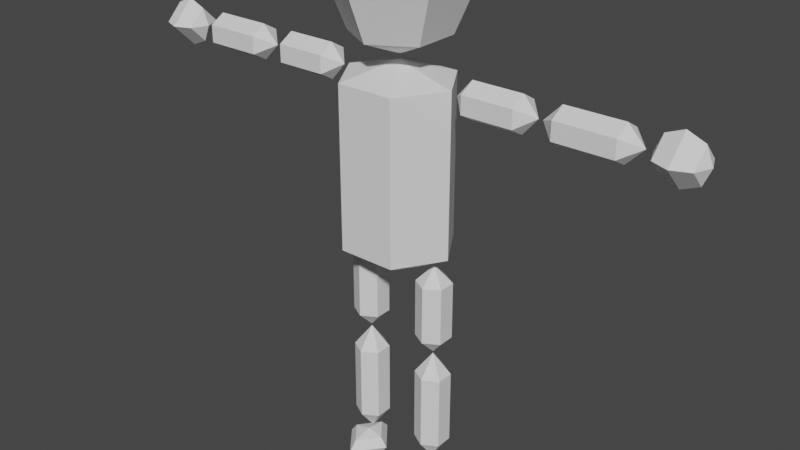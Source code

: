 # Source: SmallDummy.blend  (saved by Blender 3.3.6; exported with 4.5.12 LTS)
import bpy
from mathutils import Matrix  # noqa: F401  (used for matrix-valued properties, if any)

bpy.ops.wm.read_factory_settings(use_empty=True)
scene = bpy.context.scene
scene.name = 'Scene'

# ---- collections
col_utility = bpy.data.collections.new('Utility'); scene.collection.children.link(col_utility)
col_character = bpy.data.collections.new('Character'); scene.collection.children.link(col_character)

# ---- world
world_world = bpy.data.worlds.new('World'); scene.world = world_world
world_world.use_nodes = True; world_world.node_tree.nodes.clear()
_N = world_world.node_tree.nodes; _L = world_world.node_tree.links
n0 = _N.new('ShaderNodeOutputWorld'); n0.name = 'World Output'; n0.location = (300, 300)
n1 = _N.new('ShaderNodeBackground'); n1.name = 'Background'; n1.location = (10, 300)
n1.inputs[0].default_value = (0.05088, 0.05088, 0.05088, 1.0)
_L.new(n1.outputs[0], n0.inputs[0])
n0.is_active_output = True
world_world.color = (0.05088, 0.05088, 0.05088)
world_world.use_sun_shadow = False
world_world.sun_shadow_jitter_overblur = 0.0

# ---- meshes
me_cylinder_004 = bpy.data.meshes.new('Cylinder.004')
me_cylinder_004.from_pydata([(0.0, 0.0, 7.451e-09), (0.0, 0.0, 0.1583), (0.04385, -5.026e-06, 0.02325), (0.04385, -5.026e-06, 0.1462), (0.02192, -0.03496, 0.02325), (0.02192, -0.03496, 0.1462), (-0.02193, -0.03496, 0.02325), (-0.02193, -0.03496, 0.1462), (-0.04385, 5.026e-06, 0.02325), (-0.04385, 5.026e-06, 0.1462), (-0.02192, 0.03496, 0.02325), (-0.02192, 0.03496, 0.1462), (0.02193, 0.03496, 0.02325), (0.02193, 0.03496, 0.1462), (0.02947, -3.377e-06, 0.01562), (-0.02947, 3.377e-06, 0.01562)], [], [(0, 14, 2, 4), (1, 5, 3), (2, 3, 5, 4), (0, 4, 6), (1, 7, 5), (4, 5, 7, 6), (0, 6, 8, 15), (1, 9, 7), (6, 7, 9, 8), (0, 15, 8, 10), (1, 11, 9), (8, 9, 11, 10), (0, 10, 12), (1, 13, 11), (10, 11, 13, 12), (0, 12, 2, 14), (1, 3, 13), (12, 13, 3, 2)])
_uv = me_cylinder_004.uv_layers.new(name='UVMap')
_uv.uv.foreach_set('vector', [0.75, 0.25, 0.75, 0.37, 0.75, 0.49, 0.9578, 0.37, 0.25, 0.25, 0.4578, 0.37, 0.25, 0.49, 1.0, 0.5, 1.0, 1.0, 0.8333, 1.0, 0.8333, 0.5, 0.75, 0.25, 0.9578, 0.37, 0.9578, 0.13, 0.25, 0.25, 0.4578, 0.13, 0.4578, 0.37, 0.8333, 0.5, 0.8333, 1.0, 0.6667, 1.0, 0.6667, 0.5, 0.75, 0.25, 0.9578, 0.13, 0.75, 0.01, 0.75, 0.13, 0.25, 0.25, 0.25, 0.01, 0.4578, 0.13, 0.6667, 0.5, 0.6667, 1.0, 0.5, 1.0, 0.5, 0.5, 0.75, 0.25, 0.75, 0.13, 0.75, 0.01, 0.5422, 0.13, 0.25, 0.25, 0.04215, 0.13, 0.25, 0.01, 0.5, 0.5, 0.5, 1.0, 0.3333, 1.0, 0.3333, 0.5, 0.75, 0.25, 0.5422, 0.13, 0.5422, 0.37, 0.25, 0.25, 0.04215, 0.37, 0.04215, 0.13, 0.3333, 0.5, 0.3333, 1.0, 0.1667, 1.0, 0.1667, 0.5, 0.75, 0.25, 0.5422, 0.37, 0.75, 0.49, 0.75, 0.37, 0.25, 0.25, 0.25, 0.49, 0.04215, 0.37, 0.1667, 0.5, 0.1667, 1.0, -8.941e-08, 1.0, -8.941e-08, 0.5])
me_cylinder_004.update()
me_sphere_005 = bpy.data.meshes.new('Sphere.005')
me_sphere_005.from_pydata([(-4.525e-13, 0.03657, 0.08871), (-6.65e-13, 0.05118, 0.05345), (-4.525e-13, 0.03657, 0.01818), (0.03054, 0.01894, 0.08871), (0.04319, 0.02624, 0.05345), (0.03054, 0.01894, 0.01818), (0.03054, -0.01632, 0.08871), (0.04319, -0.02362, 0.05345), (0.03054, -0.01632, 0.01818), (-7.43e-09, -0.03395, 0.08871), (-7.43e-09, -0.04856, 0.05345), (-7.43e-09, -0.03395, 0.01818), (6.066e-14, 0.00131, 0.003578), (6.066e-14, 0.00131, 0.1033), (-0.03054, -0.01632, 0.08871), (-0.04319, -0.02362, 0.05345), (-0.03054, -0.01632, 0.01818), (-0.03054, 0.01894, 0.08871), (-0.04319, 0.02624, 0.05345), (-0.03054, 0.01894, 0.01818)], [], [(2, 1, 4, 5), (0, 13, 3), (12, 2, 5), (1, 0, 3, 4), (5, 4, 7, 8), (3, 13, 6), (12, 5, 8), (4, 3, 6, 7), (8, 7, 10, 11), (6, 13, 9), (12, 8, 11), (7, 6, 9, 10), (11, 10, 15, 16), (9, 13, 14), (12, 11, 16), (10, 9, 14, 15), (16, 15, 18, 19), (14, 13, 17), (12, 16, 19), (15, 14, 17, 18), (18, 17, 0, 1), (19, 18, 1, 2), (17, 13, 0), (12, 19, 2)])
_uv = me_sphere_005.uv_layers.new(name='UVMap')
_uv.uv.foreach_set('vector', [0.6667, 0.25, 0.6667, 0.5, 0.5, 0.5, 0.5, 0.25, 0.6667, 0.75, 0.5833, 1.0, 0.5, 0.75, 0.5833, 0.0, 0.6667, 0.25, 0.5, 0.25, 0.6667, 0.5, 0.6667, 0.75, 0.5, 0.75, 0.5, 0.5, 0.5, 0.25, 0.5, 0.5, 0.3333, 0.5, 0.3333, 0.25, 0.5, 0.75, 0.4167, 1.0, 0.3333, 0.75, 0.4167, 0.0, 0.5, 0.25, 0.3333, 0.25, 0.5, 0.5, 0.5, 0.75, 0.3333, 0.75, 0.3333, 0.5, 0.3333, 0.25, 0.3333, 0.5, 0.1667, 0.5, 0.1667, 0.25, 0.3333, 0.75, 0.25, 1.0, 0.1667, 0.75, 0.25, 0.0, 0.3333, 0.25, 0.1667, 0.25, 0.3333, 0.5, 0.3333, 0.75, 0.1667, 0.75, 0.1667, 0.5, 0.1667, 0.25, 0.1667, 0.5, 0.0, 0.5, 0.0, 0.25, 0.1667, 0.75, 0.08333, 1.0, 0.0, 0.75, 0.08333, 0.0, 0.1667, 0.25, 0.0, 0.25, 0.1667, 0.5, 0.1667, 0.75, 0.0, 0.75, 0.0, 0.5, 1.0, 0.25, 1.0, 0.5, 0.8333, 0.5, 0.8333, 0.25, 1.0, 0.75, 0.9167, 1.0, 0.8333, 0.75, 0.9167, 0.0, 1.0, 0.25, 0.8333, 0.25, 1.0, 0.5, 1.0, 0.75, 0.8333, 0.75, 0.8333, 0.5, 0.8333, 0.5, 0.8333, 0.75, 0.6667, 0.75, 0.6667, 0.5, 0.8333, 0.25, 0.8333, 0.5, 0.6667, 0.5, 0.6667, 0.25, 0.8333, 0.75, 0.75, 1.0, 0.6667, 0.75, 0.75, 0.0, 0.8333, 0.25, 0.6667, 0.25])
me_sphere_005.update()
me_cylinder_005 = bpy.data.meshes.new('Cylinder.005')
me_cylinder_005.from_pydata([(0.06606, 8.404e-06, -0.001898), (0.004468, 1.546e-05, -0.001898), (0.05461, 9.716e-06, 0.01151), (0.01592, 1.415e-05, 0.01151), (0.05461, -0.0116, 0.004804), (0.01592, -0.01159, 0.004804), (0.05461, -0.0116, -0.0086), (0.01592, -0.01159, -0.0086), (0.05461, 9.716e-06, -0.0153), (0.01592, 1.415e-05, -0.0153), (0.05461, 0.01162, -0.0086), (0.01592, 0.01162, -0.0086), (0.05461, 0.01162, 0.004804), (0.01592, 0.01162, 0.004804)], [], [(0, 2, 4), (1, 5, 3), (2, 3, 5, 4), (0, 4, 6), (1, 7, 5), (4, 5, 7, 6), (0, 6, 8), (1, 9, 7), (6, 7, 9, 8), (0, 8, 10), (1, 11, 9), (8, 9, 11, 10), (0, 10, 12), (1, 13, 11), (10, 11, 13, 12), (0, 12, 2), (1, 3, 13), (12, 13, 3, 2)])
_uv = me_cylinder_005.uv_layers.new(name='UVMap')
_uv.uv.foreach_set('vector', [0.75, 0.25, 0.75, 0.49, 0.9578, 0.37, 0.25, 0.25, 0.4578, 0.37, 0.25, 0.49, 1.0, 0.5, 1.0, 1.0, 0.8333, 1.0, 0.8333, 0.5, 0.75, 0.25, 0.9578, 0.37, 0.9578, 0.13, 0.25, 0.25, 0.4578, 0.13, 0.4578, 0.37, 0.8333, 0.5, 0.8333, 1.0, 0.6667, 1.0, 0.6667, 0.5, 0.75, 0.25, 0.9578, 0.13, 0.75, 0.01, 0.25, 0.25, 0.25, 0.01, 0.4578, 0.13, 0.6667, 0.5, 0.6667, 1.0, 0.5, 1.0, 0.5, 0.5, 0.75, 0.25, 0.75, 0.01, 0.5422, 0.13, 0.25, 0.25, 0.04215, 0.13, 0.25, 0.01, 0.5, 0.5, 0.5, 1.0, 0.3333, 1.0, 0.3333, 0.5, 0.75, 0.25, 0.5422, 0.13, 0.5422, 0.37, 0.25, 0.25, 0.04215, 0.37, 0.04215, 0.13, 0.3333, 0.5, 0.3333, 1.0, 0.1667, 1.0, 0.1667, 0.5, 0.75, 0.25, 0.5422, 0.37, 0.75, 0.49, 0.25, 0.25, 0.25, 0.49, 0.04215, 0.37, 0.1667, 0.5, 0.1667, 1.0, -8.941e-08, 1.0, -8.941e-08, 0.5])
me_cylinder_005.update()
me_cylinder_008 = bpy.data.meshes.new('Cylinder.008')
me_cylinder_008.from_pydata([(0.003178, 3.528e-06, -1.389e-10), (0.0724, 3.531e-06, -3.165e-09), (0.01605, 3.529e-06, 0.0134), (0.05953, 3.531e-06, 0.0134), (0.01605, 0.01161, 0.006702), (0.05953, 0.01161, 0.006702), (0.01605, 0.01161, -0.006702), (0.05953, 0.01161, -0.006702), (0.01605, 3.529e-06, -0.0134), (0.05953, 3.531e-06, -0.0134), (0.01605, -0.0116, -0.006702), (0.05953, -0.0116, -0.006702), (0.01605, -0.0116, 0.006702), (0.05953, -0.0116, 0.006702)], [], [(0, 2, 4), (1, 5, 3), (2, 3, 5, 4), (0, 4, 6), (1, 7, 5), (4, 5, 7, 6), (0, 6, 8), (1, 9, 7), (6, 7, 9, 8), (0, 8, 10), (1, 11, 9), (8, 9, 11, 10), (0, 10, 12), (1, 13, 11), (10, 11, 13, 12), (0, 12, 2), (1, 3, 13), (12, 13, 3, 2)])
_uv = me_cylinder_008.uv_layers.new(name='UVMap')
_uv.uv.foreach_set('vector', [0.75, 0.25, 0.75, 0.49, 0.9578, 0.37, 0.25, 0.25, 0.4578, 0.37, 0.25, 0.49, 1.0, 0.5, 1.0, 1.0, 0.8333, 1.0, 0.8333, 0.5, 0.75, 0.25, 0.9578, 0.37, 0.9578, 0.13, 0.25, 0.25, 0.4578, 0.13, 0.4578, 0.37, 0.8333, 0.5, 0.8333, 1.0, 0.6667, 1.0, 0.6667, 0.5, 0.75, 0.25, 0.9578, 0.13, 0.75, 0.01, 0.25, 0.25, 0.25, 0.01, 0.4578, 0.13, 0.6667, 0.5, 0.6667, 1.0, 0.5, 1.0, 0.5, 0.5, 0.75, 0.25, 0.75, 0.01, 0.5422, 0.13, 0.25, 0.25, 0.04215, 0.13, 0.25, 0.01, 0.5, 0.5, 0.5, 1.0, 0.3333, 1.0, 0.3333, 0.5, 0.75, 0.25, 0.5422, 0.13, 0.5422, 0.37, 0.25, 0.25, 0.04215, 0.37, 0.04215, 0.13, 0.3333, 0.5, 0.3333, 1.0, 0.1667, 1.0, 0.1667, 0.5, 0.75, 0.25, 0.5422, 0.37, 0.75, 0.49, 0.25, 0.25, 0.25, 0.49, 0.04215, 0.37, 0.1667, 0.5, 0.1667, 1.0, -8.941e-08, 1.0, -8.941e-08, 0.5])
me_cylinder_008.update()
me_sphere_002 = bpy.data.meshes.new('Sphere.002')
me_sphere_002.from_pydata([(0.02268, -1.178e-09, -0.0182), (0.03555, -6.155e-10, -0.01287), (0.009815, -0.01287, 6.956e-08), (0.02268, -0.0182, 6.923e-08), (0.03555, -0.01287, 6.843e-08), (0.009815, -6.155e-10, 0.01287), (0.02268, 4.13e-10, 0.0182), (0.03555, 5.095e-10, 0.01287), (0.04088, -3.825e-10, 6.764e-08), (0.004484, -1.974e-09, 6.923e-08), (0.009815, 0.01287, 6.731e-08), (0.02268, 0.0182, 6.605e-08), (0.03555, 0.01287, 6.618e-08), (0.009815, -3.991e-09, -0.01287)], [], [(0, 13, 2, 3), (1, 0, 3, 4), (13, 9, 2), (8, 1, 4), (4, 3, 6, 7), (2, 9, 5), (8, 4, 7), (3, 2, 5, 6), (7, 6, 11, 12), (5, 9, 10), (8, 7, 12), (6, 5, 10, 11), (11, 10, 13, 0), (12, 11, 0, 1), (10, 9, 13), (8, 12, 1)])
_uv = me_sphere_002.uv_layers.new(name='UVMap')
_uv.uv.foreach_set('vector', [0.75, 0.5, 0.75, 0.75, 0.5, 0.75, 0.5, 0.5, 0.75, 0.25, 0.75, 0.5, 0.5, 0.5, 0.5, 0.25, 0.75, 0.75, 0.625, 1.0, 0.5, 0.75, 0.625, 0.0, 0.75, 0.25, 0.5, 0.25, 0.5, 0.25, 0.5, 0.5, 0.25, 0.5, 0.25, 0.25, 0.5, 0.75, 0.375, 1.0, 0.25, 0.75, 0.375, 0.0, 0.5, 0.25, 0.25, 0.25, 0.5, 0.5, 0.5, 0.75, 0.25, 0.75, 0.25, 0.5, 0.25, 0.25, 0.25, 0.5, 0.0, 0.5, 0.0, 0.25, 0.25, 0.75, 0.125, 1.0, 0.0, 0.75, 0.125, 0.0, 0.25, 0.25, 0.0, 0.25, 0.25, 0.5, 0.25, 0.75, 0.0, 0.75, 0.0, 0.5, 1.0, 0.5, 1.0, 0.75, 0.75, 0.75, 0.75, 0.5, 1.0, 0.25, 1.0, 0.5, 0.75, 0.5, 0.75, 0.25, 1.0, 0.75, 0.875, 1.0, 0.75, 0.75, 0.875, 0.0, 1.0, 0.25, 0.75, 0.25])
me_sphere_002.update()
me_cylinder_006 = bpy.data.meshes.new('Cylinder.006')
me_cylinder_006.from_pydata([(-0.06606, 2.202e-06, -0.001898), (-0.004468, 1.561e-06, -0.001898), (-0.05461, 2.083e-06, -0.0153), (-0.01592, 1.68e-06, -0.0153), (-0.05461, -0.01161, -0.0086), (-0.01592, -0.01161, -0.0086), (-0.05461, -0.01161, 0.004804), (-0.01592, -0.01161, 0.004804), (-0.05461, 2.083e-06, 0.01151), (-0.01592, 1.68e-06, 0.01151), (-0.05461, 0.01161, 0.004804), (-0.01592, 0.01161, 0.004804), (-0.05461, 0.01161, -0.0086), (-0.01592, 0.01161, -0.0086)], [], [(0, 2, 4), (1, 5, 3), (2, 3, 5, 4), (0, 4, 6), (1, 7, 5), (4, 5, 7, 6), (0, 6, 8), (1, 9, 7), (6, 7, 9, 8), (0, 8, 10), (1, 11, 9), (8, 9, 11, 10), (0, 10, 12), (1, 13, 11), (10, 11, 13, 12), (0, 12, 2), (1, 3, 13), (12, 13, 3, 2)])
_uv = me_cylinder_006.uv_layers.new(name='UVMap')
_uv.uv.foreach_set('vector', [0.75, 0.25, 0.75, 0.49, 0.9578, 0.37, 0.25, 0.25, 0.4578, 0.37, 0.25, 0.49, 1.0, 0.5, 1.0, 1.0, 0.8333, 1.0, 0.8333, 0.5, 0.75, 0.25, 0.9578, 0.37, 0.9578, 0.13, 0.25, 0.25, 0.4578, 0.13, 0.4578, 0.37, 0.8333, 0.5, 0.8333, 1.0, 0.6667, 1.0, 0.6667, 0.5, 0.75, 0.25, 0.9578, 0.13, 0.75, 0.01, 0.25, 0.25, 0.25, 0.01, 0.4578, 0.13, 0.6667, 0.5, 0.6667, 1.0, 0.5, 1.0, 0.5, 0.5, 0.75, 0.25, 0.75, 0.01, 0.5422, 0.13, 0.25, 0.25, 0.04215, 0.13, 0.25, 0.01, 0.5, 0.5, 0.5, 1.0, 0.3333, 1.0, 0.3333, 0.5, 0.75, 0.25, 0.5422, 0.13, 0.5422, 0.37, 0.25, 0.25, 0.04215, 0.37, 0.04215, 0.13, 0.3333, 0.5, 0.3333, 1.0, 0.1667, 1.0, 0.1667, 0.5, 0.75, 0.25, 0.5422, 0.37, 0.75, 0.49, 0.25, 0.25, 0.25, 0.49, 0.04215, 0.37, 0.1667, 0.5, 0.1667, 1.0, -8.941e-08, 1.0, -8.941e-08, 0.5])
me_cylinder_006.update()
me_cylinder_007 = bpy.data.meshes.new('Cylinder.007')
me_cylinder_007.from_pydata([(-0.0724, 4.142e-06, 3.165e-09), (-0.003178, -3.791e-06, 1.389e-10), (-0.05953, 2.667e-06, -0.0134), (-0.01605, -2.316e-06, -0.0134), (-0.05953, -0.01161, -0.006702), (-0.01605, -0.01161, -0.006702), (-0.05953, -0.01161, 0.006702), (-0.01605, -0.01161, 0.006702), (-0.05953, 2.667e-06, 0.0134), (-0.01605, -2.316e-06, 0.0134), (-0.05953, 0.01161, 0.006702), (-0.01604, 0.01161, 0.006702), (-0.05953, 0.01161, -0.006702), (-0.01604, 0.01161, -0.006702)], [], [(0, 2, 4), (1, 5, 3), (2, 3, 5, 4), (0, 4, 6), (1, 7, 5), (4, 5, 7, 6), (0, 6, 8), (1, 9, 7), (6, 7, 9, 8), (0, 8, 10), (1, 11, 9), (8, 9, 11, 10), (0, 10, 12), (1, 13, 11), (10, 11, 13, 12), (0, 12, 2), (1, 3, 13), (12, 13, 3, 2)])
_uv = me_cylinder_007.uv_layers.new(name='UVMap')
_uv.uv.foreach_set('vector', [0.75, 0.25, 0.75, 0.49, 0.9578, 0.37, 0.25, 0.25, 0.4578, 0.37, 0.25, 0.49, 1.0, 0.5, 1.0, 1.0, 0.8333, 1.0, 0.8333, 0.5, 0.75, 0.25, 0.9578, 0.37, 0.9578, 0.13, 0.25, 0.25, 0.4578, 0.13, 0.4578, 0.37, 0.8333, 0.5, 0.8333, 1.0, 0.6667, 1.0, 0.6667, 0.5, 0.75, 0.25, 0.9578, 0.13, 0.75, 0.01, 0.25, 0.25, 0.25, 0.01, 0.4578, 0.13, 0.6667, 0.5, 0.6667, 1.0, 0.5, 1.0, 0.5, 0.5, 0.75, 0.25, 0.75, 0.01, 0.5422, 0.13, 0.25, 0.25, 0.04215, 0.13, 0.25, 0.01, 0.5, 0.5, 0.5, 1.0, 0.3333, 1.0, 0.3333, 0.5, 0.75, 0.25, 0.5422, 0.13, 0.5422, 0.37, 0.25, 0.25, 0.04215, 0.37, 0.04215, 0.13, 0.3333, 0.5, 0.3333, 1.0, 0.1667, 1.0, 0.1667, 0.5, 0.75, 0.25, 0.5422, 0.37, 0.75, 0.49, 0.25, 0.25, 0.25, 0.49, 0.04215, 0.37, 0.1667, 0.5, 0.1667, 1.0, -8.941e-08, 1.0, -8.941e-08, 0.5])
me_cylinder_007.update()
me_sphere_003 = bpy.data.meshes.new('Sphere.003')
me_sphere_003.from_pydata([(-0.02268, -4.462e-06, 0.0182), (-0.009815, -4.463e-06, 0.01287), (-0.03555, 0.01286, 1.051e-07), (-0.02268, 0.01819, 1.043e-07), (-0.009815, 0.01286, 1.04e-07), (-0.03555, -4.463e-06, -0.01287), (-0.02268, -4.464e-06, -0.0182), (-0.009815, -4.464e-06, -0.01287), (-0.004484, -4.463e-06, 1.043e-07), (-0.04088, -4.461e-06, 1.059e-07), (-0.03555, -0.01287, 1.074e-07), (-0.02268, -0.0182, 1.075e-07), (-0.009815, -0.01287, 1.063e-07), (-0.03555, -4.459e-06, 0.01287)], [], [(0, 13, 2, 3), (1, 0, 3, 4), (13, 9, 2), (8, 1, 4), (4, 3, 6, 7), (2, 9, 5), (8, 4, 7), (3, 2, 5, 6), (7, 6, 11, 12), (5, 9, 10), (8, 7, 12), (6, 5, 10, 11), (11, 10, 13, 0), (12, 11, 0, 1), (10, 9, 13), (8, 12, 1)])
_uv = me_sphere_003.uv_layers.new(name='UVMap')
_uv.uv.foreach_set('vector', [0.75, 0.5, 0.75, 0.75, 0.5, 0.75, 0.5, 0.5, 0.75, 0.25, 0.75, 0.5, 0.5, 0.5, 0.5, 0.25, 0.75, 0.75, 0.625, 1.0, 0.5, 0.75, 0.625, 0.0, 0.75, 0.25, 0.5, 0.25, 0.5, 0.25, 0.5, 0.5, 0.25, 0.5, 0.25, 0.25, 0.5, 0.75, 0.375, 1.0, 0.25, 0.75, 0.375, 0.0, 0.5, 0.25, 0.25, 0.25, 0.5, 0.5, 0.5, 0.75, 0.25, 0.75, 0.25, 0.5, 0.25, 0.25, 0.25, 0.5, 0.0, 0.5, 0.0, 0.25, 0.25, 0.75, 0.125, 1.0, 0.0, 0.75, 0.125, 0.0, 0.25, 0.25, 0.0, 0.25, 0.25, 0.5, 0.25, 0.75, 0.0, 0.75, 0.0, 0.5, 1.0, 0.5, 1.0, 0.75, 0.75, 0.75, 0.75, 0.5, 1.0, 0.25, 1.0, 0.5, 0.75, 0.5, 0.75, 0.25, 1.0, 0.75, 0.875, 1.0, 0.75, 0.75, 0.875, 0.0, 1.0, 0.25, 0.75, 0.25])
me_sphere_003.update()
me_cylinder_003 = bpy.data.meshes.new('Cylinder.003')
me_cylinder_003.from_pydata([(-1.598e-08, 0.003528, -0.07409), (-1.598e-08, 0.003528, -0.002506), (-1.598e-08, 0.01693, -0.06078), (-1.598e-08, 0.01693, -0.01581), (0.01161, 0.01023, -0.06078), (0.01161, 0.01023, -0.01581), (0.01161, -0.003173, -0.06078), (0.01161, -0.003173, -0.01581), (-1.598e-08, -0.009875, -0.06078), (-1.598e-08, -0.009875, -0.01581), (-0.01161, -0.003173, -0.06078), (-0.01161, -0.003173, -0.01581), (-0.01161, 0.01023, -0.06078), (-0.01161, 0.01023, -0.01581)], [], [(0, 2, 4), (1, 5, 3), (2, 3, 5, 4), (0, 4, 6), (1, 7, 5), (4, 5, 7, 6), (0, 6, 8), (1, 9, 7), (6, 7, 9, 8), (0, 8, 10), (1, 11, 9), (8, 9, 11, 10), (0, 10, 12), (1, 13, 11), (10, 11, 13, 12), (0, 12, 2), (1, 3, 13), (12, 13, 3, 2)])
_uv = me_cylinder_003.uv_layers.new(name='UVMap')
_uv.uv.foreach_set('vector', [0.75, 0.25, 0.75, 0.49, 0.9578, 0.37, 0.25, 0.25, 0.4578, 0.37, 0.25, 0.49, 1.0, 0.5, 1.0, 1.0, 0.8333, 1.0, 0.8333, 0.5, 0.75, 0.25, 0.9578, 0.37, 0.9578, 0.13, 0.25, 0.25, 0.4578, 0.13, 0.4578, 0.37, 0.8333, 0.5, 0.8333, 1.0, 0.6667, 1.0, 0.6667, 0.5, 0.75, 0.25, 0.9578, 0.13, 0.75, 0.01, 0.25, 0.25, 0.25, 0.01, 0.4578, 0.13, 0.6667, 0.5, 0.6667, 1.0, 0.5, 1.0, 0.5, 0.5, 0.75, 0.25, 0.75, 0.01, 0.5422, 0.13, 0.25, 0.25, 0.04215, 0.13, 0.25, 0.01, 0.5, 0.5, 0.5, 1.0, 0.3333, 1.0, 0.3333, 0.5, 0.75, 0.25, 0.5422, 0.13, 0.5422, 0.37, 0.25, 0.25, 0.04215, 0.37, 0.04215, 0.13, 0.3333, 0.5, 0.3333, 1.0, 0.1667, 1.0, 0.1667, 0.5, 0.75, 0.25, 0.5422, 0.37, 0.75, 0.49, 0.25, 0.25, 0.25, 0.49, 0.04215, 0.37, 0.1667, 0.5, 0.1667, 1.0, -8.941e-08, 1.0, -8.941e-08, 0.5])
me_cylinder_003.update()
me_cylinder = bpy.data.meshes.new('Cylinder')
me_cylinder.from_pydata([(-3.196e-09, -6.985e-10, -0.09453), (-3.196e-09, -6.985e-10, -0.00142), (-3.196e-09, 0.0134, -0.07722), (-3.196e-09, 0.0134, -0.01873), (0.01161, 0.006702, -0.07722), (0.01161, 0.006702, -0.01873), (0.01161, -0.006702, -0.07722), (0.01161, -0.006702, -0.01873), (-3.196e-09, -0.0134, -0.07722), (-3.196e-09, -0.0134, -0.01873), (-0.01161, -0.006702, -0.07722), (-0.01161, -0.006702, -0.01873), (-0.01161, 0.006702, -0.07722), (-0.01161, 0.006702, -0.01873)], [], [(0, 2, 4), (1, 5, 3), (2, 3, 5, 4), (0, 4, 6), (1, 7, 5), (4, 5, 7, 6), (0, 6, 8), (1, 9, 7), (6, 7, 9, 8), (0, 8, 10), (1, 11, 9), (8, 9, 11, 10), (0, 10, 12), (1, 13, 11), (10, 11, 13, 12), (0, 12, 2), (1, 3, 13), (12, 13, 3, 2)])
_uv = me_cylinder.uv_layers.new(name='UVMap')
_uv.uv.foreach_set('vector', [0.75, 0.25, 0.75, 0.49, 0.9578, 0.37, 0.25, 0.25, 0.4578, 0.37, 0.25, 0.49, 1.0, 0.5, 1.0, 1.0, 0.8333, 1.0, 0.8333, 0.5, 0.75, 0.25, 0.9578, 0.37, 0.9578, 0.13, 0.25, 0.25, 0.4578, 0.13, 0.4578, 0.37, 0.8333, 0.5, 0.8333, 1.0, 0.6667, 1.0, 0.6667, 0.5, 0.75, 0.25, 0.9578, 0.13, 0.75, 0.01, 0.25, 0.25, 0.25, 0.01, 0.4578, 0.13, 0.6667, 0.5, 0.6667, 1.0, 0.5, 1.0, 0.5, 0.5, 0.75, 0.25, 0.75, 0.01, 0.5422, 0.13, 0.25, 0.25, 0.04215, 0.13, 0.25, 0.01, 0.5, 0.5, 0.5, 1.0, 0.3333, 1.0, 0.3333, 0.5, 0.75, 0.25, 0.5422, 0.13, 0.5422, 0.37, 0.25, 0.25, 0.04215, 0.37, 0.04215, 0.13, 0.3333, 0.5, 0.3333, 1.0, 0.1667, 1.0, 0.1667, 0.5, 0.75, 0.25, 0.5422, 0.37, 0.75, 0.49, 0.25, 0.25, 0.25, 0.49, 0.04215, 0.37, 0.1667, 0.5, 0.1667, 1.0, -8.941e-08, 1.0, -8.941e-08, 0.5])
me_cylinder.update()
me_sphere_004 = bpy.data.meshes.new('Sphere.004')
me_sphere_004.from_pydata([(4.339e-09, -0.02818, -0.01089), (4.339e-09, -0.02156, -0.003646), (-0.01287, -0.005558, -0.01814), (-0.0182, -0.005558, -0.01089), (-0.01287, -0.005558, -0.003646), (5.464e-09, 0.01044, -0.01814), (5.93e-09, 0.01707, -0.01089), (5.464e-09, 0.01044, -0.003646), (4.339e-09, -0.005558, -0.0006452), (4.339e-09, -0.005558, -0.02114), (0.01287, -0.005558, -0.01814), (0.0182, -0.005558, -0.01089), (0.01287, -0.005558, -0.003646), (2.089e-09, -0.02156, -0.01814)], [], [(0, 13, 2, 3), (1, 0, 3, 4), (13, 9, 2), (8, 1, 4), (4, 3, 6, 7), (2, 9, 5), (8, 4, 7), (3, 2, 5, 6), (7, 6, 11, 12), (5, 9, 10), (8, 7, 12), (6, 5, 10, 11), (11, 10, 13, 0), (12, 11, 0, 1), (10, 9, 13), (8, 12, 1)])
_uv = me_sphere_004.uv_layers.new(name='UVMap')
_uv.uv.foreach_set('vector', [0.75, 0.5, 0.75, 0.75, 0.5, 0.75, 0.5, 0.5, 0.75, 0.25, 0.75, 0.5, 0.5, 0.5, 0.5, 0.25, 0.75, 0.75, 0.625, 1.0, 0.5, 0.75, 0.625, 0.0, 0.75, 0.25, 0.5, 0.25, 0.5, 0.25, 0.5, 0.5, 0.25, 0.5, 0.25, 0.25, 0.5, 0.75, 0.375, 1.0, 0.25, 0.75, 0.375, 0.0, 0.5, 0.25, 0.25, 0.25, 0.5, 0.5, 0.5, 0.75, 0.25, 0.75, 0.25, 0.5, 0.25, 0.25, 0.25, 0.5, 0.0, 0.5, 0.0, 0.25, 0.25, 0.75, 0.125, 1.0, 0.0, 0.75, 0.125, 0.0, 0.25, 0.25, 0.0, 0.25, 0.25, 0.5, 0.25, 0.75, 0.0, 0.75, 0.0, 0.5, 1.0, 0.5, 1.0, 0.75, 0.75, 0.75, 0.75, 0.5, 1.0, 0.25, 1.0, 0.5, 0.75, 0.5, 0.75, 0.25, 1.0, 0.75, 0.875, 1.0, 0.75, 0.75, 0.875, 0.0, 1.0, 0.25, 0.75, 0.25])
me_sphere_004.update()
me_cylinder_002 = bpy.data.meshes.new('Cylinder.002')
me_cylinder_002.from_pydata([(-5.125e-14, 0.003522, -0.07409), (-5.125e-14, 0.003522, -0.002506), (-2.463e-13, 0.01693, -0.06078), (-2.463e-13, 0.01693, -0.01581), (0.01161, 0.01022, -0.06078), (0.01161, 0.01022, -0.01581), (0.01161, -0.00318, -0.06078), (0.01161, -0.00318, -0.01581), (1.438e-13, -0.009882, -0.06078), (1.438e-13, -0.009882, -0.01581), (-0.01161, -0.00318, -0.06078), (-0.01161, -0.00318, -0.01581), (-0.01161, 0.01022, -0.06078), (-0.01161, 0.01022, -0.01581)], [], [(0, 2, 4), (1, 5, 3), (2, 3, 5, 4), (0, 4, 6), (1, 7, 5), (4, 5, 7, 6), (0, 6, 8), (1, 9, 7), (6, 7, 9, 8), (0, 8, 10), (1, 11, 9), (8, 9, 11, 10), (0, 10, 12), (1, 13, 11), (10, 11, 13, 12), (0, 12, 2), (1, 3, 13), (12, 13, 3, 2)])
_uv = me_cylinder_002.uv_layers.new(name='UVMap')
_uv.uv.foreach_set('vector', [0.75, 0.25, 0.75, 0.49, 0.9578, 0.37, 0.25, 0.25, 0.4578, 0.37, 0.25, 0.49, 1.0, 0.5, 1.0, 1.0, 0.8333, 1.0, 0.8333, 0.5, 0.75, 0.25, 0.9578, 0.37, 0.9578, 0.13, 0.25, 0.25, 0.4578, 0.13, 0.4578, 0.37, 0.8333, 0.5, 0.8333, 1.0, 0.6667, 1.0, 0.6667, 0.5, 0.75, 0.25, 0.9578, 0.13, 0.75, 0.01, 0.25, 0.25, 0.25, 0.01, 0.4578, 0.13, 0.6667, 0.5, 0.6667, 1.0, 0.5, 1.0, 0.5, 0.5, 0.75, 0.25, 0.75, 0.01, 0.5422, 0.13, 0.25, 0.25, 0.04215, 0.13, 0.25, 0.01, 0.5, 0.5, 0.5, 1.0, 0.3333, 1.0, 0.3333, 0.5, 0.75, 0.25, 0.5422, 0.13, 0.5422, 0.37, 0.25, 0.25, 0.04215, 0.37, 0.04215, 0.13, 0.3333, 0.5, 0.3333, 1.0, 0.1667, 1.0, 0.1667, 0.5, 0.75, 0.25, 0.5422, 0.37, 0.75, 0.49, 0.25, 0.25, 0.25, 0.49, 0.04215, 0.37, 0.1667, 0.5, 0.1667, 1.0, -8.941e-08, 1.0, -8.941e-08, 0.5])
me_cylinder_002.update()
me_cylinder_001 = bpy.data.meshes.new('Cylinder.001')
me_cylinder_001.from_pydata([(-1.123e-30, -6.985e-10, -0.09453), (-1.123e-30, -6.985e-10, -0.00142), (2.155e-23, 0.0134, -0.07722), (2.155e-23, 0.0134, -0.01873), (0.01161, 0.006702, -0.07722), (0.01161, 0.006702, -0.01873), (0.01161, -0.006702, -0.07722), (0.01161, -0.006702, -0.01873), (-2.155e-23, -0.0134, -0.07722), (-2.155e-23, -0.0134, -0.01873), (-0.01161, -0.006702, -0.07722), (-0.01161, -0.006702, -0.01873), (-0.01161, 0.006702, -0.07722), (-0.01161, 0.006702, -0.01873)], [], [(0, 2, 4), (1, 5, 3), (2, 3, 5, 4), (0, 4, 6), (1, 7, 5), (4, 5, 7, 6), (0, 6, 8), (1, 9, 7), (6, 7, 9, 8), (0, 8, 10), (1, 11, 9), (8, 9, 11, 10), (0, 10, 12), (1, 13, 11), (10, 11, 13, 12), (0, 12, 2), (1, 3, 13), (12, 13, 3, 2)])
_uv = me_cylinder_001.uv_layers.new(name='UVMap')
_uv.uv.foreach_set('vector', [0.75, 0.25, 0.75, 0.49, 0.9578, 0.37, 0.25, 0.25, 0.4578, 0.37, 0.25, 0.49, 1.0, 0.5, 1.0, 1.0, 0.8333, 1.0, 0.8333, 0.5, 0.75, 0.25, 0.9578, 0.37, 0.9578, 0.13, 0.25, 0.25, 0.4578, 0.13, 0.4578, 0.37, 0.8333, 0.5, 0.8333, 1.0, 0.6667, 1.0, 0.6667, 0.5, 0.75, 0.25, 0.9578, 0.13, 0.75, 0.01, 0.25, 0.25, 0.25, 0.01, 0.4578, 0.13, 0.6667, 0.5, 0.6667, 1.0, 0.5, 1.0, 0.5, 0.5, 0.75, 0.25, 0.75, 0.01, 0.5422, 0.13, 0.25, 0.25, 0.04215, 0.13, 0.25, 0.01, 0.5, 0.5, 0.5, 1.0, 0.3333, 1.0, 0.3333, 0.5, 0.75, 0.25, 0.5422, 0.13, 0.5422, 0.37, 0.25, 0.25, 0.04215, 0.37, 0.04215, 0.13, 0.3333, 0.5, 0.3333, 1.0, 0.1667, 1.0, 0.1667, 0.5, 0.75, 0.25, 0.5422, 0.37, 0.75, 0.49, 0.25, 0.25, 0.25, 0.49, 0.04215, 0.37, 0.1667, 0.5, 0.1667, 1.0, -8.941e-08, 1.0, -8.941e-08, 0.5])
me_cylinder_001.update()
me_sphere_001 = bpy.data.meshes.new('Sphere.001')
me_sphere_001.from_pydata([(2.169e-09, -0.02818, -0.01089), (2.169e-09, -0.02156, -0.003646), (-0.01287, -0.005558, -0.01814), (-0.0182, -0.005558, -0.01089), (-0.01287, -0.005558, -0.003646), (3.295e-09, 0.01044, -0.01814), (3.761e-09, 0.01707, -0.01089), (3.295e-09, 0.01044, -0.003646), (2.169e-09, -0.005558, -0.0006452), (2.169e-09, -0.005558, -0.02114), (0.01287, -0.005558, -0.01814), (0.0182, -0.005558, -0.01089), (0.01287, -0.005558, -0.003646), (-8.085e-11, -0.02156, -0.01814)], [], [(0, 13, 2, 3), (1, 0, 3, 4), (13, 9, 2), (8, 1, 4), (4, 3, 6, 7), (2, 9, 5), (8, 4, 7), (3, 2, 5, 6), (7, 6, 11, 12), (5, 9, 10), (8, 7, 12), (6, 5, 10, 11), (11, 10, 13, 0), (12, 11, 0, 1), (10, 9, 13), (8, 12, 1)])
_uv = me_sphere_001.uv_layers.new(name='UVMap')
_uv.uv.foreach_set('vector', [0.75, 0.5, 0.75, 0.75, 0.5, 0.75, 0.5, 0.5, 0.75, 0.25, 0.75, 0.5, 0.5, 0.5, 0.5, 0.25, 0.75, 0.75, 0.625, 1.0, 0.5, 0.75, 0.625, 0.0, 0.75, 0.25, 0.5, 0.25, 0.5, 0.25, 0.5, 0.5, 0.25, 0.5, 0.25, 0.25, 0.5, 0.75, 0.375, 1.0, 0.25, 0.75, 0.375, 0.0, 0.5, 0.25, 0.25, 0.25, 0.5, 0.5, 0.5, 0.75, 0.25, 0.75, 0.25, 0.5, 0.25, 0.25, 0.25, 0.5, 0.0, 0.5, 0.0, 0.25, 0.25, 0.75, 0.125, 1.0, 0.0, 0.75, 0.125, 0.0, 0.25, 0.25, 0.0, 0.25, 0.25, 0.5, 0.25, 0.75, 0.0, 0.75, 0.0, 0.5, 1.0, 0.5, 1.0, 0.75, 0.75, 0.75, 0.75, 0.5, 1.0, 0.25, 1.0, 0.5, 0.75, 0.5, 0.75, 0.25, 1.0, 0.75, 0.875, 1.0, 0.75, 0.75, 0.875, 0.0, 1.0, 0.25, 0.75, 0.25])
me_sphere_001.update()
arm_armature = bpy.data.armatures.new('Armature')  # bones are not reproduced

# ---- objects
ob_torso = bpy.data.objects.new('TORSO', me_cylinder_004)
ob_head = bpy.data.objects.new('HEAD', me_sphere_005)
ob_upp_arm_l = bpy.data.objects.new('UPP_ARM_L', me_cylinder_005)
ob_low_arm_l = bpy.data.objects.new('LOW_ARM_L', me_cylinder_008)
ob_hand_l = bpy.data.objects.new('HAND_L', me_sphere_002)
ob_upp_arm_r = bpy.data.objects.new('UPP_ARM_R', me_cylinder_006)
ob_low_arm_r = bpy.data.objects.new('LOW_ARM_R', me_cylinder_007)
ob_hand_r = bpy.data.objects.new('HAND_R', me_sphere_003)
ob_upp_leg_l = bpy.data.objects.new('UPP_LEG_L', me_cylinder_003)
ob_low_leg_l = bpy.data.objects.new('LOW_LEG_L', me_cylinder)
ob_foot_l = bpy.data.objects.new('FOOT_L', me_sphere_004)
ob_upp_leg_r = bpy.data.objects.new('UPP_LEG_R', me_cylinder_002)
ob_low_leg_r = bpy.data.objects.new('LOW_LEG_R', me_cylinder_001)
ob_foot_r = bpy.data.objects.new('FOOT_R', me_sphere_001)
ob_armature = bpy.data.objects.new('Armature', arm_armature)
ob_empty = bpy.data.objects.new('Empty', None)

# ---- transforms, parenting, visibility, modifiers, constraints
ob_torso.parent = ob_armature
ob_torso.matrix_parent_inverse = Matrix(((4.668, -0.0, -0.0, -0.0), (-0.0, 4.668, 0.0, 2.174e-09), (-0.0, -0.0, 4.668, -0.8172), (-0.0, 0.0, -0.0, 1.0)))
ob_torso.location = (0.0, -4.657e-10, 0.175)
_vg = ob_torso.vertex_groups.new(name='Torso')
_vg.add([0, 1, 2, 3, 4, 5, 6, 7, 8, 9, 10, 11, 12, 13, 14, 15], 1.0, 'REPLACE')
_vg = ob_torso.vertex_groups.new(name='UArm.r')
_vg = ob_torso.vertex_groups.new(name='LArm.r')
_vg = ob_torso.vertex_groups.new(name='Hand.r')
_vg = ob_torso.vertex_groups.new(name='ULeg.r')
_vg = ob_torso.vertex_groups.new(name='LLeg.r')
_vg = ob_torso.vertex_groups.new(name='Foot.r')
_vg = ob_torso.vertex_groups.new(name='Head')
_vg = ob_torso.vertex_groups.new(name='UArm.l')
_vg = ob_torso.vertex_groups.new(name='LArm.l')
_vg = ob_torso.vertex_groups.new(name='Hand.l')
_vg = ob_torso.vertex_groups.new(name='ULeg.l')
_vg = ob_torso.vertex_groups.new(name='LLeg.l')
_vg = ob_torso.vertex_groups.new(name='Foot.l')
_m = ob_torso.modifiers.new('Armature', 'ARMATURE')
_m.object = ob_armature
ob_head.parent = ob_armature
ob_head.matrix_parent_inverse = Matrix(((4.668, -0.0, -0.0, -0.0), (-0.0, 4.668, 0.0, 2.174e-09), (-0.0, -0.0, 4.668, -0.8172), (-0.0, 0.0, -0.0, 1.0)))
ob_head.location = (-2.407e-35, 0.0, 0.3333)
_vg = ob_head.vertex_groups.new(name='Torso')
_vg = ob_head.vertex_groups.new(name='UArm.r')
_vg = ob_head.vertex_groups.new(name='LArm.r')
_vg = ob_head.vertex_groups.new(name='Hand.r')
_vg = ob_head.vertex_groups.new(name='ULeg.r')
_vg = ob_head.vertex_groups.new(name='LLeg.r')
_vg = ob_head.vertex_groups.new(name='Foot.r')
_vg = ob_head.vertex_groups.new(name='Head')
_vg.add([0, 1, 2, 3, 4, 5, 6, 7, 8, 9, 10, 11, 12, 13, 14, 15, 16, 17, 18, 19], 1.0, 'REPLACE')
_vg = ob_head.vertex_groups.new(name='UArm.l')
_vg = ob_head.vertex_groups.new(name='LArm.l')
_vg = ob_head.vertex_groups.new(name='Hand.l')
_vg = ob_head.vertex_groups.new(name='ULeg.l')
_vg = ob_head.vertex_groups.new(name='LLeg.l')
_vg = ob_head.vertex_groups.new(name='Foot.l')
_m = ob_head.modifiers.new('Armature', 'ARMATURE')
_m.object = ob_armature
ob_upp_arm_l.parent = ob_armature
ob_upp_arm_l.matrix_parent_inverse = Matrix(((4.668, -0.0, -0.0, -0.0), (-0.0, 4.668, 0.0, 2.174e-09), (-0.0, -0.0, 4.668, -0.8172), (-0.0, 0.0, -0.0, 1.0)))
ob_upp_arm_l.location = (0.04386, -5.025e-06, 0.3212)
_vg = ob_upp_arm_l.vertex_groups.new(name='Torso')
_vg = ob_upp_arm_l.vertex_groups.new(name='UArm.r')
_vg = ob_upp_arm_l.vertex_groups.new(name='LArm.r')
_vg = ob_upp_arm_l.vertex_groups.new(name='Hand.r')
_vg = ob_upp_arm_l.vertex_groups.new(name='ULeg.r')
_vg = ob_upp_arm_l.vertex_groups.new(name='LLeg.r')
_vg = ob_upp_arm_l.vertex_groups.new(name='Foot.r')
_vg = ob_upp_arm_l.vertex_groups.new(name='Head')
_vg = ob_upp_arm_l.vertex_groups.new(name='UArm.l')
_vg.add([0, 1, 2, 3, 4, 5, 6, 7, 8, 9, 10, 11, 12, 13], 1.0, 'REPLACE')
_vg = ob_upp_arm_l.vertex_groups.new(name='LArm.l')
_vg = ob_upp_arm_l.vertex_groups.new(name='Hand.l')
_vg = ob_upp_arm_l.vertex_groups.new(name='ULeg.l')
_vg = ob_upp_arm_l.vertex_groups.new(name='LLeg.l')
_vg = ob_upp_arm_l.vertex_groups.new(name='Foot.l')
_m = ob_upp_arm_l.modifiers.new('Armature', 'ARMATURE')
_m.object = ob_armature
ob_low_arm_l.parent = ob_armature
ob_low_arm_l.matrix_parent_inverse = Matrix(((4.668, -0.0, -0.0, -0.0), (-0.0, 4.668, 0.0, 2.174e-09), (-0.0, -0.0, 4.668, -0.8172), (-0.0, 0.0, -0.0, 1.0)))
ob_low_arm_l.location = (0.1099, 3.379e-06, 0.3193)
_vg = ob_low_arm_l.vertex_groups.new(name='Torso')
_vg = ob_low_arm_l.vertex_groups.new(name='UArm.r')
_vg = ob_low_arm_l.vertex_groups.new(name='LArm.r')
_vg = ob_low_arm_l.vertex_groups.new(name='Hand.r')
_vg = ob_low_arm_l.vertex_groups.new(name='ULeg.r')
_vg = ob_low_arm_l.vertex_groups.new(name='LLeg.r')
_vg = ob_low_arm_l.vertex_groups.new(name='Foot.r')
_vg = ob_low_arm_l.vertex_groups.new(name='Head')
_vg = ob_low_arm_l.vertex_groups.new(name='UArm.l')
_vg = ob_low_arm_l.vertex_groups.new(name='LArm.l')
_vg.add([0, 1, 2, 3, 4, 5, 6, 7, 8, 9, 10, 11, 12, 13], 1.0, 'REPLACE')
_vg = ob_low_arm_l.vertex_groups.new(name='Hand.l')
_vg = ob_low_arm_l.vertex_groups.new(name='ULeg.l')
_vg = ob_low_arm_l.vertex_groups.new(name='LLeg.l')
_vg = ob_low_arm_l.vertex_groups.new(name='Foot.l')
_m = ob_low_arm_l.modifiers.new('Armature', 'ARMATURE')
_m.object = ob_armature
ob_hand_l.parent = ob_armature
ob_hand_l.matrix_parent_inverse = Matrix(((4.668, -0.0, -0.0, -0.0), (-0.0, 4.668, 0.0, 2.174e-09), (-0.0, -0.0, 4.668, -0.8172), (-0.0, 0.0, -0.0, 1.0)))
ob_hand_l.location = (0.1823, 6.91e-06, 0.3193)
_vg = ob_hand_l.vertex_groups.new(name='Foot.l')
_vg = ob_hand_l.vertex_groups.new(name='Foot.r')
_vg = ob_hand_l.vertex_groups.new(name='Hand.l')
_vg.add([0, 1, 2, 3, 4, 5, 6, 7, 8, 9, 10, 11, 12, 13], 1.0, 'REPLACE')
_vg = ob_hand_l.vertex_groups.new(name='Hand.r')
_vg = ob_hand_l.vertex_groups.new(name='Head')
_vg = ob_hand_l.vertex_groups.new(name='LArm.l')
_vg = ob_hand_l.vertex_groups.new(name='LArm.r')
_vg = ob_hand_l.vertex_groups.new(name='LLeg.l')
_vg = ob_hand_l.vertex_groups.new(name='LLeg.r')
_vg = ob_hand_l.vertex_groups.new(name='Torso')
_vg = ob_hand_l.vertex_groups.new(name='UArm.l')
_vg = ob_hand_l.vertex_groups.new(name='UArm.r')
_vg = ob_hand_l.vertex_groups.new(name='ULeg.l')
_vg = ob_hand_l.vertex_groups.new(name='ULeg.r')
_m = ob_hand_l.modifiers.new('Armature', 'ARMATURE')
_m.object = ob_armature
ob_upp_arm_r.parent = ob_armature
ob_upp_arm_r.matrix_parent_inverse = Matrix(((4.668, -0.0, -0.0, -0.0), (-0.0, 4.668, 0.0, 2.174e-09), (-0.0, -0.0, 4.668, -0.8172), (-0.0, 0.0, -0.0, 1.0)))
ob_upp_arm_r.location = (-0.04385, 5.026e-06, 0.3212)
_vg = ob_upp_arm_r.vertex_groups.new(name='Torso')
_vg = ob_upp_arm_r.vertex_groups.new(name='UArm.r')
_vg.add([0, 1, 2, 3, 4, 5, 6, 7, 8, 9, 10, 11, 12, 13], 1.0, 'REPLACE')
_vg = ob_upp_arm_r.vertex_groups.new(name='LArm.r')
_vg = ob_upp_arm_r.vertex_groups.new(name='Hand.r')
_vg = ob_upp_arm_r.vertex_groups.new(name='ULeg.r')
_vg = ob_upp_arm_r.vertex_groups.new(name='LLeg.r')
_vg = ob_upp_arm_r.vertex_groups.new(name='Foot.r')
_vg = ob_upp_arm_r.vertex_groups.new(name='Head')
_vg = ob_upp_arm_r.vertex_groups.new(name='UArm.l')
_vg = ob_upp_arm_r.vertex_groups.new(name='LArm.l')
_vg = ob_upp_arm_r.vertex_groups.new(name='Hand.l')
_vg = ob_upp_arm_r.vertex_groups.new(name='ULeg.l')
_vg = ob_upp_arm_r.vertex_groups.new(name='LLeg.l')
_vg = ob_upp_arm_r.vertex_groups.new(name='Foot.l')
_m = ob_upp_arm_r.modifiers.new('Armature', 'ARMATURE')
_m.object = ob_armature
ob_low_arm_r.parent = ob_armature
ob_low_arm_r.matrix_parent_inverse = Matrix(((4.668, -0.0, -0.0, -0.0), (-0.0, 4.668, 0.0, 2.174e-09), (-0.0, -0.0, 4.668, -0.8172), (-0.0, 0.0, -0.0, 1.0)))
ob_low_arm_r.location = (-0.1099, 7.228e-06, 0.3193)
_vg = ob_low_arm_r.vertex_groups.new(name='Torso')
_vg = ob_low_arm_r.vertex_groups.new(name='UArm.r')
_vg = ob_low_arm_r.vertex_groups.new(name='LArm.r')
_vg.add([0, 1, 2, 3, 4, 5, 6, 7, 8, 9, 10, 11, 12, 13], 1.0, 'REPLACE')
_vg = ob_low_arm_r.vertex_groups.new(name='Hand.r')
_vg = ob_low_arm_r.vertex_groups.new(name='ULeg.r')
_vg = ob_low_arm_r.vertex_groups.new(name='LLeg.r')
_vg = ob_low_arm_r.vertex_groups.new(name='Foot.r')
_vg = ob_low_arm_r.vertex_groups.new(name='Head')
_vg = ob_low_arm_r.vertex_groups.new(name='UArm.l')
_vg = ob_low_arm_r.vertex_groups.new(name='LArm.l')
_vg = ob_low_arm_r.vertex_groups.new(name='Hand.l')
_vg = ob_low_arm_r.vertex_groups.new(name='ULeg.l')
_vg = ob_low_arm_r.vertex_groups.new(name='LLeg.l')
_vg = ob_low_arm_r.vertex_groups.new(name='Foot.l')
_m = ob_low_arm_r.modifiers.new('Armature', 'ARMATURE')
_m.object = ob_armature
ob_hand_r.parent = ob_armature
ob_hand_r.matrix_parent_inverse = Matrix(((4.668, -0.0, -0.0, -0.0), (-0.0, 4.668, 0.0, 2.174e-09), (-0.0, -0.0, 4.668, -0.8172), (-0.0, 0.0, -0.0, 1.0)))
ob_hand_r.location = (-0.1823, 1.137e-05, 0.3193)
_vg = ob_hand_r.vertex_groups.new(name='Torso')
_vg = ob_hand_r.vertex_groups.new(name='UArm.r')
_vg = ob_hand_r.vertex_groups.new(name='LArm.r')
_vg = ob_hand_r.vertex_groups.new(name='Hand.r')
_vg.add([0, 1, 2, 3, 4, 5, 6, 7, 8, 9, 10, 11, 12, 13], 1.0, 'REPLACE')
_vg = ob_hand_r.vertex_groups.new(name='ULeg.r')
_vg = ob_hand_r.vertex_groups.new(name='LLeg.r')
_vg = ob_hand_r.vertex_groups.new(name='Foot.r')
_vg = ob_hand_r.vertex_groups.new(name='Head')
_vg = ob_hand_r.vertex_groups.new(name='UArm.l')
_vg = ob_hand_r.vertex_groups.new(name='LArm.l')
_vg = ob_hand_r.vertex_groups.new(name='Hand.l')
_vg = ob_hand_r.vertex_groups.new(name='ULeg.l')
_vg = ob_hand_r.vertex_groups.new(name='LLeg.l')
_vg = ob_hand_r.vertex_groups.new(name='Foot.l')
_m = ob_hand_r.modifiers.new('Armature', 'ARMATURE')
_m.object = ob_armature
ob_upp_leg_l.parent = ob_armature
ob_upp_leg_l.matrix_parent_inverse = Matrix(((4.668, -0.0, -0.0, -0.0), (-0.0, 4.668, 0.0, 2.174e-09), (-0.0, -0.0, 4.668, -0.8172), (-0.0, 0.0, -0.0, 1.0)))
ob_upp_leg_l.location = (0.02947, -3.377e-06, 0.1907)
_vg = ob_upp_leg_l.vertex_groups.new(name='Torso')
_vg = ob_upp_leg_l.vertex_groups.new(name='UArm.r')
_vg = ob_upp_leg_l.vertex_groups.new(name='LArm.r')
_vg = ob_upp_leg_l.vertex_groups.new(name='Hand.r')
_vg = ob_upp_leg_l.vertex_groups.new(name='ULeg.r')
_vg = ob_upp_leg_l.vertex_groups.new(name='LLeg.r')
_vg = ob_upp_leg_l.vertex_groups.new(name='Foot.r')
_vg = ob_upp_leg_l.vertex_groups.new(name='Head')
_vg = ob_upp_leg_l.vertex_groups.new(name='UArm.l')
_vg = ob_upp_leg_l.vertex_groups.new(name='LArm.l')
_vg = ob_upp_leg_l.vertex_groups.new(name='Hand.l')
_vg = ob_upp_leg_l.vertex_groups.new(name='ULeg.l')
_vg.add([0, 1, 2, 3, 4, 5, 6, 7, 8, 9, 10, 11, 12, 13], 1.0, 'REPLACE')
_vg = ob_upp_leg_l.vertex_groups.new(name='LLeg.l')
_vg = ob_upp_leg_l.vertex_groups.new(name='Foot.l')
_m = ob_upp_leg_l.modifiers.new('Armature', 'ARMATURE')
_m.object = ob_armature
ob_low_leg_l.parent = ob_armature
ob_low_leg_l.matrix_parent_inverse = Matrix(((4.668, -0.0, -0.0, -0.0), (-0.0, 4.668, 0.0, 2.174e-09), (-0.0, -0.0, 4.668, -0.8172), (-0.0, 0.0, -0.0, 1.0)))
ob_low_leg_l.location = (0.02947, 0.003525, 0.1166)
_vg = ob_low_leg_l.vertex_groups.new(name='Torso')
_vg = ob_low_leg_l.vertex_groups.new(name='UArm.r')
_vg = ob_low_leg_l.vertex_groups.new(name='LArm.r')
_vg = ob_low_leg_l.vertex_groups.new(name='Hand.r')
_vg = ob_low_leg_l.vertex_groups.new(name='ULeg.r')
_vg = ob_low_leg_l.vertex_groups.new(name='LLeg.r')
_vg = ob_low_leg_l.vertex_groups.new(name='Foot.r')
_vg = ob_low_leg_l.vertex_groups.new(name='Head')
_vg = ob_low_leg_l.vertex_groups.new(name='UArm.l')
_vg = ob_low_leg_l.vertex_groups.new(name='LArm.l')
_vg = ob_low_leg_l.vertex_groups.new(name='Hand.l')
_vg = ob_low_leg_l.vertex_groups.new(name='ULeg.l')
_vg = ob_low_leg_l.vertex_groups.new(name='LLeg.l')
_vg.add([0, 1, 2, 3, 4, 5, 6, 7, 8, 9, 10, 11, 12, 13], 1.0, 'REPLACE')
_vg = ob_low_leg_l.vertex_groups.new(name='Foot.l')
_m = ob_low_leg_l.modifiers.new('Armature', 'ARMATURE')
_m.object = ob_armature
ob_foot_l.parent = ob_armature
ob_foot_l.matrix_parent_inverse = Matrix(((4.668, -0.0, -0.0, -0.0), (-0.0, 4.668, 0.0, 2.174e-09), (-0.0, -0.0, 4.668, -0.8172), (-0.0, 0.0, -0.0, 1.0)))
ob_foot_l.location = (0.02947, 0.003525, 0.02205)
_vg = ob_foot_l.vertex_groups.new(name='Torso')
_vg = ob_foot_l.vertex_groups.new(name='UArm.r')
_vg = ob_foot_l.vertex_groups.new(name='LArm.r')
_vg = ob_foot_l.vertex_groups.new(name='Hand.r')
_vg = ob_foot_l.vertex_groups.new(name='ULeg.r')
_vg = ob_foot_l.vertex_groups.new(name='LLeg.r')
_vg = ob_foot_l.vertex_groups.new(name='Foot.r')
_vg = ob_foot_l.vertex_groups.new(name='Head')
_vg = ob_foot_l.vertex_groups.new(name='UArm.l')
_vg = ob_foot_l.vertex_groups.new(name='LArm.l')
_vg = ob_foot_l.vertex_groups.new(name='Hand.l')
_vg = ob_foot_l.vertex_groups.new(name='ULeg.l')
_vg = ob_foot_l.vertex_groups.new(name='LLeg.l')
_vg = ob_foot_l.vertex_groups.new(name='Foot.l')
_vg.add([0, 1, 2, 3, 4, 5, 6, 7, 8, 9, 10, 11, 12, 13], 1.0, 'REPLACE')
_m = ob_foot_l.modifiers.new('Armature', 'ARMATURE')
_m.object = ob_armature
ob_upp_leg_r.parent = ob_armature
ob_upp_leg_r.matrix_parent_inverse = Matrix(((4.668, -0.0, -0.0, -0.0), (-0.0, 4.668, 0.0, 2.174e-09), (-0.0, -0.0, 4.668, -0.8172), (-0.0, 0.0, -0.0, 1.0)))
ob_upp_leg_r.location = (-0.02947, 3.377e-06, 0.1907)
_vg = ob_upp_leg_r.vertex_groups.new(name='Torso')
_vg = ob_upp_leg_r.vertex_groups.new(name='UArm.r')
_vg = ob_upp_leg_r.vertex_groups.new(name='LArm.r')
_vg = ob_upp_leg_r.vertex_groups.new(name='Hand.r')
_vg = ob_upp_leg_r.vertex_groups.new(name='ULeg.r')
_vg.add([0, 1, 2, 3, 4, 5, 6, 7, 8, 9, 10, 11, 12, 13], 1.0, 'REPLACE')
_vg = ob_upp_leg_r.vertex_groups.new(name='LLeg.r')
_vg = ob_upp_leg_r.vertex_groups.new(name='Foot.r')
_vg = ob_upp_leg_r.vertex_groups.new(name='Head')
_vg = ob_upp_leg_r.vertex_groups.new(name='UArm.l')
_vg = ob_upp_leg_r.vertex_groups.new(name='LArm.l')
_vg = ob_upp_leg_r.vertex_groups.new(name='Hand.l')
_vg = ob_upp_leg_r.vertex_groups.new(name='ULeg.l')
_vg = ob_upp_leg_r.vertex_groups.new(name='LLeg.l')
_vg = ob_upp_leg_r.vertex_groups.new(name='Foot.l')
_m = ob_upp_leg_r.modifiers.new('Armature', 'ARMATURE')
_m.object = ob_armature
ob_low_leg_r.parent = ob_armature
ob_low_leg_r.matrix_parent_inverse = Matrix(((4.668, -0.0, -0.0, -0.0), (-0.0, 4.668, 0.0, 2.174e-09), (-0.0, -0.0, 4.668, -0.8172), (-0.0, 0.0, -0.0, 1.0)))
ob_low_leg_r.location = (-0.02947, 0.003525, 0.1166)
_vg = ob_low_leg_r.vertex_groups.new(name='Torso')
_vg = ob_low_leg_r.vertex_groups.new(name='UArm.r')
_vg = ob_low_leg_r.vertex_groups.new(name='LArm.r')
_vg = ob_low_leg_r.vertex_groups.new(name='Hand.r')
_vg = ob_low_leg_r.vertex_groups.new(name='ULeg.r')
_vg = ob_low_leg_r.vertex_groups.new(name='LLeg.r')
_vg.add([0, 1, 2, 3, 4, 5, 6, 7, 8, 9, 10, 11, 12, 13], 1.0, 'REPLACE')
_vg = ob_low_leg_r.vertex_groups.new(name='Foot.r')
_vg = ob_low_leg_r.vertex_groups.new(name='Head')
_vg = ob_low_leg_r.vertex_groups.new(name='UArm.l')
_vg = ob_low_leg_r.vertex_groups.new(name='LArm.l')
_vg = ob_low_leg_r.vertex_groups.new(name='Hand.l')
_vg = ob_low_leg_r.vertex_groups.new(name='ULeg.l')
_vg = ob_low_leg_r.vertex_groups.new(name='LLeg.l')
_vg = ob_low_leg_r.vertex_groups.new(name='Foot.l')
_m = ob_low_leg_r.modifiers.new('Armature', 'ARMATURE')
_m.object = ob_armature
ob_foot_r.parent = ob_armature
ob_foot_r.matrix_parent_inverse = Matrix(((4.668, -0.0, -0.0, -0.0), (-0.0, 4.668, 0.0, 2.174e-09), (-0.0, -0.0, 4.668, -0.8172), (-0.0, 0.0, -0.0, 1.0)))
ob_foot_r.location = (-0.02947, 0.003525, 0.02205)
_vg = ob_foot_r.vertex_groups.new(name='Torso')
_vg = ob_foot_r.vertex_groups.new(name='UArm.r')
_vg = ob_foot_r.vertex_groups.new(name='LArm.r')
_vg = ob_foot_r.vertex_groups.new(name='Hand.r')
_vg = ob_foot_r.vertex_groups.new(name='ULeg.r')
_vg = ob_foot_r.vertex_groups.new(name='LLeg.r')
_vg = ob_foot_r.vertex_groups.new(name='Foot.r')
_vg.add([0, 1, 2, 3, 4, 5, 6, 7, 8, 9, 10, 11, 12, 13], 1.0, 'REPLACE')
_vg = ob_foot_r.vertex_groups.new(name='Head')
_vg = ob_foot_r.vertex_groups.new(name='UArm.l')
_vg = ob_foot_r.vertex_groups.new(name='LArm.l')
_vg = ob_foot_r.vertex_groups.new(name='Hand.l')
_vg = ob_foot_r.vertex_groups.new(name='ULeg.l')
_vg = ob_foot_r.vertex_groups.new(name='LLeg.l')
_vg = ob_foot_r.vertex_groups.new(name='Foot.l')
_m = ob_foot_r.modifiers.new('Armature', 'ARMATURE')
_m.object = ob_armature
ob_armature.location = (0.0, -4.657e-10, 0.175)
ob_armature.scale = (0.2142, 0.2142, 0.2142)
ob_empty.location = (0.0, -4.657e-10, 0.0)
ob_empty.rotation_euler = (1.047, 2.738e-08, -0.7854)
ob_empty.scale = (0.1, 0.1, 0.1)
ob_empty.empty_display_type = 'IMAGE'
ob_empty.empty_display_size = 5.0
ob_empty.empty_image_depth = 'BACK'

# ---- collection membership
col_character.objects.link(ob_torso)
col_character.objects.link(ob_head)
col_character.objects.link(ob_upp_arm_l)
col_character.objects.link(ob_low_arm_l)
col_character.objects.link(ob_hand_l)
col_character.objects.link(ob_upp_arm_r)
col_character.objects.link(ob_low_arm_r)
col_character.objects.link(ob_hand_r)
col_character.objects.link(ob_upp_leg_l)
col_character.objects.link(ob_low_leg_l)
col_character.objects.link(ob_foot_l)
col_character.objects.link(ob_upp_leg_r)
col_character.objects.link(ob_low_leg_r)
col_character.objects.link(ob_foot_r)
col_character.objects.link(ob_armature)
col_character.objects.link(ob_empty)

# ---- scene / render settings (as saved in the file)
scene.camera = ob_torso
scene.frame_start = 1; scene.frame_end = 250; scene.frame_set(1)
scene.render.engine = 'BLENDER_EEVEE_NEXT'
scene.cycles.sampling_pattern = 'TABULATED_SOBOL'
scene.cycles.use_light_tree = False
scene.view_settings.view_transform = 'Filmic'
bpy.context.view_layer.update()

# ---- added for rendering (the .blend has no active camera and no usable light): camera, sun
cam_auto = bpy.data.cameras.new('AutoCamera')
cam_auto.lens = 50.0
cam_auto.sensor_width = 36.0
cam_auto.clip_end = 1000.0
ob_auto_camera = bpy.data.objects.new('AutoCamera', cam_auto)
scene.collection.objects.link(ob_auto_camera)
ob_auto_camera.location = (0.445683, -0.533509, 0.567467)
ob_auto_camera.rotation_euler = (1.09748, -7.21219e-08, 0.694738)
scene.camera = ob_auto_camera
light_auto_sun = bpy.data.lights.new('AutoSun', 'SUN')
light_auto_sun.energy = 3.0
light_auto_sun.angle = 0.0523599
ob_auto_sun = bpy.data.objects.new('AutoSun', light_auto_sun)
scene.collection.objects.link(ob_auto_sun)
ob_auto_sun.rotation_euler = (0.872665, 0.174533, 0.523599)
bpy.context.view_layer.update()
